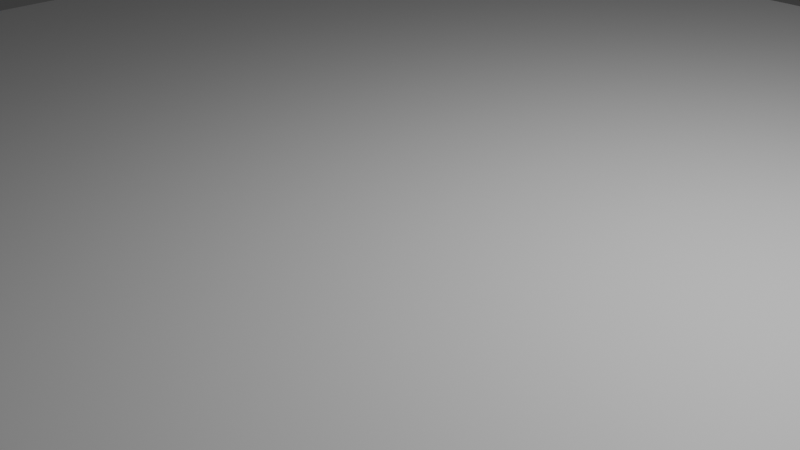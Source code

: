 # Source: sea.blend  (saved by Blender 4.0.36; exported with 4.5.12 LTS)
import bpy
from mathutils import Matrix  # noqa: F401  (used for matrix-valued properties, if any)

bpy.ops.wm.read_factory_settings(use_empty=True)
scene = bpy.context.scene
scene.name = 'Scene'

# ---- collections
col_collection = bpy.data.collections.new('Collection'); scene.collection.children.link(col_collection)

# ---- materials (node trees are filled in below, after node groups)
mat_material = bpy.data.materials.new('Material')
mat_material.alpha_threshold = 0.0
mat_material.use_transparent_shadow = False
mat_material.roughness = 0.5
mat_material.line_color = (0.0, 0.0, 0.0, 1.0)

# ---- material node trees
mat_material.use_nodes = True; mat_material.node_tree.nodes.clear()
_N = mat_material.node_tree.nodes; _L = mat_material.node_tree.links
n0 = _N.new('ShaderNodeOutputMaterial'); n0.name = 'Material Output'; n0.location = (300, 300)
n1 = _N.new('ShaderNodeBsdfPrincipled'); n1.name = 'Principled BSDF'; n1.location = (10, 300)
n1.inputs[3].default_value = 1.45
_L.new(n1.outputs[0], n0.inputs[0])
n0.is_active_output = True

# ---- world
world_world = bpy.data.worlds.new('World'); scene.world = world_world
world_world.use_nodes = True; world_world.node_tree.nodes.clear()
_N = world_world.node_tree.nodes; _L = world_world.node_tree.links
n0 = _N.new('ShaderNodeOutputWorld'); n0.name = 'World Output'; n0.location = (300, 300)
n1 = _N.new('ShaderNodeBackground'); n1.name = 'Background'; n1.location = (10, 300)
n1.inputs[0].default_value = (0.05088, 0.05088, 0.05088, 1.0)
_L.new(n1.outputs[0], n0.inputs[0])
n0.is_active_output = True
world_world.color = (0.05088, 0.05088, 0.05088)
world_world.use_sun_shadow = False
world_world.sun_shadow_jitter_overblur = 0.0

# ---- cameras
cam_camera = bpy.data.cameras.new('Camera')
cam_camera.clip_end = 100.0
cam_camera.ortho_scale = 7.314

# ---- lights
light_light = bpy.data.lights.new('Light', 'POINT')
light_light.transmission_factor = 0.0
light_light.use_soft_falloff = False
light_light.energy = 1000.0
light_light.shadow_soft_size = 0.1
light_light.shadow_maximum_resolution = 0.006
light_light.use_absolute_resolution = True

# ---- meshes
me_cube = bpy.data.meshes.new('Cube')
me_cube.from_pydata([(1.0, 1.0, 1.0), (1.0, 1.0, -1.0), (1.0, -1.0, 1.0), (1.0, -1.0, -1.0), (-1.0, 1.0, 1.0), (-1.0, 1.0, -1.0), (-1.0, -1.0, 1.0), (-1.0, -1.0, -1.0)], [], [(0, 4, 6, 2), (3, 2, 6, 7), (7, 6, 4, 5), (5, 1, 3, 7), (1, 0, 2, 3), (5, 4, 0, 1)])
_uv = me_cube.uv_layers.new(name='UVMap')
_uv.uv.foreach_set('vector', [0.625, 0.5, 0.875, 0.5, 0.875, 0.75, 0.625, 0.75, 0.375, 0.75, 0.625, 0.75, 0.625, 1.0, 0.375, 1.0, 0.375, 0.0, 0.625, 0.0, 0.625, 0.25, 0.375, 0.25, 0.125, 0.5, 0.375, 0.5, 0.375, 0.75, 0.125, 0.75, 0.375, 0.5, 0.625, 0.5, 0.625, 0.75, 0.375, 0.75, 0.375, 0.25, 0.625, 0.25, 0.625, 0.5, 0.375, 0.5])
me_cube.materials.append(mat_material)
me_cube.use_mirror_vertex_groups = False
me_cube.update()

# ---- objects
ob_cube = bpy.data.objects.new('Cube', me_cube)
ob_light = bpy.data.objects.new('Light', light_light)
ob_camera = bpy.data.objects.new('Camera', cam_camera)

# ---- transforms, parenting, visibility, modifiers, constraints
ob_cube.location = (0.0, 0.0, 0.0)
ob_cube.scale = (8.957, 9.185, 0.3227)
ob_cube.lock_rotations_4d = False
ob_cube.empty_display_type = 'ARROWS'
ob_cube.color = (0.006184, 0.02237, 1.0, 1.0)
ob_cube.lineart.crease_threshold = 0.0
ob_light.location = (4.076, 1.005, 5.904)
ob_light.rotation_euler = (0.6503, 0.05522, 1.866)
ob_light.lock_rotations_4d = False
ob_light.empty_display_type = 'ARROWS'
ob_light.color = (0.0, 0.0, 0.0, 0.0)
ob_light.lineart.crease_threshold = 0.0
ob_camera.location = (7.359, -6.926, 4.958)
ob_camera.rotation_euler = (1.109, 0.0, 0.8149)
ob_camera.lock_rotations_4d = False
ob_camera.empty_display_type = 'ARROWS'
ob_camera.color = (0.0, 0.0, 0.0, 0.0)
ob_camera.display_type = 'WIRE'
ob_camera.lineart.crease_threshold = 0.0

# ---- collection membership
col_collection.objects.link(ob_cube)
col_collection.objects.link(ob_light)
col_collection.objects.link(ob_camera)

# ---- scene / render settings (as saved in the file)
scene.camera = ob_camera
scene.frame_start = 1; scene.frame_end = 250; scene.frame_set(1)
scene.render.engine = 'BLENDER_EEVEE_NEXT'
scene.cycles.sampling_pattern = 'TABULATED_SOBOL'
bpy.context.view_layer.update()
